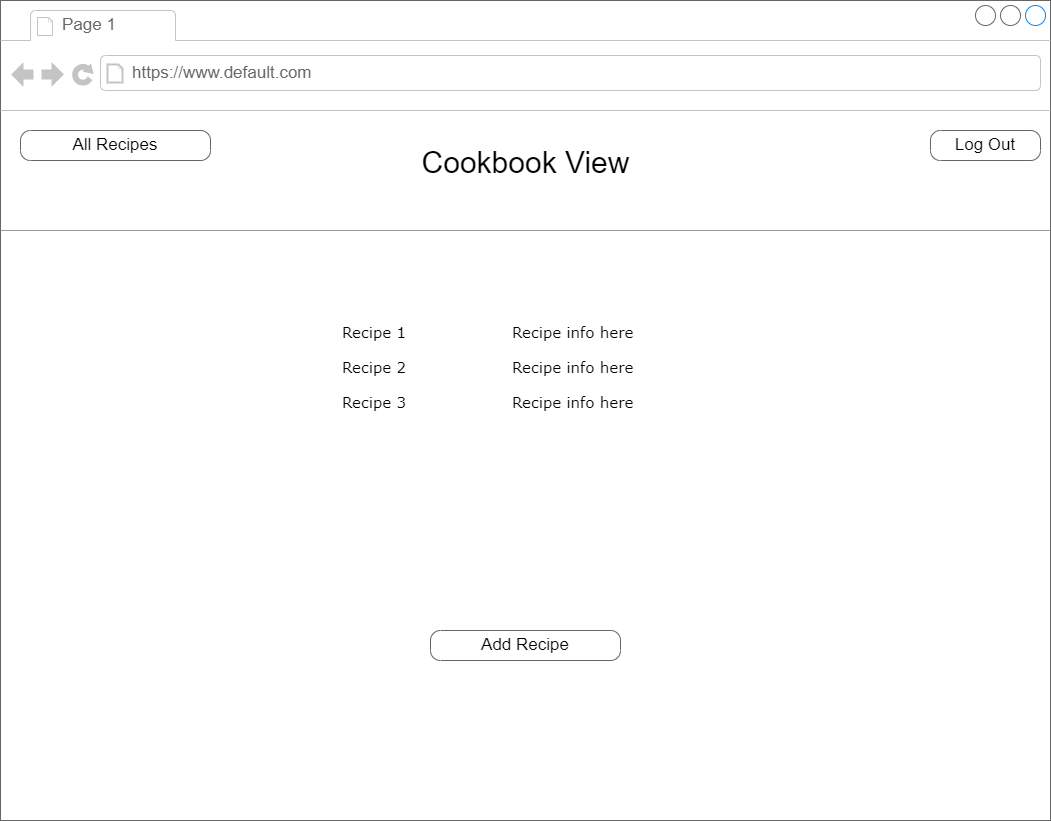

The diagram above was exported from draw.io. Its source (the exported page's mxGraphModel, read from the mxfile embedded in the PNG):
<mxGraphModel dx="1146" dy="787" grid="1" gridSize="10" guides="1" tooltips="1" connect="1" arrows="1" fold="1" page="1" pageScale="1" pageWidth="850" pageHeight="1100" math="0" shadow="0">
  <root>
    <mxCell id="0" />
    <mxCell id="1" parent="0" />
    <mxCell id="5rU4Cq0aFKMe5rDrFGB1-1" value="" style="strokeWidth=1;shadow=0;dashed=0;align=center;html=1;shape=mxgraph.mockup.containers.browserWindow;rSize=0;strokeColor=#666666;mainText=,;recursiveResize=0;rounded=0;labelBackgroundColor=none;fontFamily=Verdana;fontSize=12" parent="1" vertex="1">
      <mxGeometry x="30" y="30" width="1050" height="820" as="geometry" />
    </mxCell>
    <mxCell id="5rU4Cq0aFKMe5rDrFGB1-2" value="Page 1" style="strokeWidth=1;shadow=0;dashed=0;align=center;html=1;shape=mxgraph.mockup.containers.anchor;fontSize=17;fontColor=#666666;align=left;" parent="5rU4Cq0aFKMe5rDrFGB1-1" vertex="1">
      <mxGeometry x="60" y="12" width="110" height="26" as="geometry" />
    </mxCell>
    <mxCell id="5rU4Cq0aFKMe5rDrFGB1-3" value="https://www.default.com" style="strokeWidth=1;shadow=0;dashed=0;align=center;html=1;shape=mxgraph.mockup.containers.anchor;rSize=0;fontSize=17;fontColor=#666666;align=left;" parent="5rU4Cq0aFKMe5rDrFGB1-1" vertex="1">
      <mxGeometry x="130" y="60" width="250" height="26" as="geometry" />
    </mxCell>
    <mxCell id="5rU4Cq0aFKMe5rDrFGB1-4" value="&lt;p style=&quot;line-height: 1.2; margin-top: 0pt; margin-bottom: 0pt;&quot; dir=&quot;ltr&quot;&gt;&lt;/p&gt;&lt;div&gt;&lt;/div&gt;&lt;span style=&quot;font-family: Economica, sans-serif; background-color: transparent; font-variant-numeric: normal; font-variant-east-asian: normal; font-variant-alternates: normal; font-variant-position: normal; vertical-align: baseline;&quot;&gt;&lt;font style=&quot;font-size: 30px;&quot;&gt;Cookbook View&lt;/font&gt;&lt;/span&gt;&lt;p&gt;&lt;/p&gt;" style="text;html=1;points=[];align=center;verticalAlign=top;spacingTop=-4;fontSize=30;fontFamily=Verdana" parent="5rU4Cq0aFKMe5rDrFGB1-1" vertex="1">
      <mxGeometry x="355" y="140" width="340" height="50" as="geometry" />
    </mxCell>
    <mxCell id="5rU4Cq0aFKMe5rDrFGB1-14" value="Recipe&amp;nbsp;1" style="text;html=1;points=[];align=left;verticalAlign=top;spacingTop=-4;fontSize=15;fontFamily=Verdana" parent="5rU4Cq0aFKMe5rDrFGB1-1" vertex="1">
      <mxGeometry x="340" y="320" width="170" height="30" as="geometry" />
    </mxCell>
    <mxCell id="5rU4Cq0aFKMe5rDrFGB1-16" value="Add&amp;nbsp;Recipe" style="strokeWidth=1;shadow=0;dashed=0;align=center;html=1;shape=mxgraph.mockup.buttons.button;strokeColor=#666666;mainText=;buttonStyle=round;fontSize=17;fontStyle=0;fillColor=none;whiteSpace=wrap;rounded=0;labelBackgroundColor=none;" parent="5rU4Cq0aFKMe5rDrFGB1-1" vertex="1">
      <mxGeometry x="430" y="630" width="190" height="30" as="geometry" />
    </mxCell>
    <mxCell id="5rU4Cq0aFKMe5rDrFGB1-17" value="All&amp;nbsp;Recipes" style="strokeWidth=1;shadow=0;dashed=0;align=center;html=1;shape=mxgraph.mockup.buttons.button;strokeColor=#666666;mainText=;buttonStyle=round;fontSize=17;fontStyle=0;fillColor=none;whiteSpace=wrap;rounded=0;labelBackgroundColor=none;" parent="5rU4Cq0aFKMe5rDrFGB1-1" vertex="1">
      <mxGeometry x="20" y="130" width="190" height="30" as="geometry" />
    </mxCell>
    <mxCell id="5rU4Cq0aFKMe5rDrFGB1-18" value="Recipe info here" style="text;html=1;points=[];align=left;verticalAlign=top;spacingTop=-4;fontSize=15;fontFamily=Verdana;whiteSpace=wrap;" parent="5rU4Cq0aFKMe5rDrFGB1-1" vertex="1">
      <mxGeometry x="510" y="320" width="240" height="40" as="geometry" />
    </mxCell>
    <mxCell id="5rU4Cq0aFKMe5rDrFGB1-19" value="" style="verticalLabelPosition=bottom;shadow=0;dashed=0;align=center;html=1;verticalAlign=top;strokeWidth=1;shape=mxgraph.mockup.markup.line;strokeColor=#999999;rounded=0;labelBackgroundColor=none;fillColor=#ffffff;fontFamily=Verdana;fontSize=12;fontColor=#000000;" parent="5rU4Cq0aFKMe5rDrFGB1-1" vertex="1">
      <mxGeometry y="220" width="1050" height="20" as="geometry" />
    </mxCell>
    <mxCell id="1rqKVi71JYNt9thPtVox-1" value="Recipe 2" style="text;html=1;points=[];align=left;verticalAlign=top;spacingTop=-4;fontSize=15;fontFamily=Verdana" parent="5rU4Cq0aFKMe5rDrFGB1-1" vertex="1">
      <mxGeometry x="340" y="355" width="170" height="30" as="geometry" />
    </mxCell>
    <mxCell id="1rqKVi71JYNt9thPtVox-2" value="Recipe info here" style="text;html=1;points=[];align=left;verticalAlign=top;spacingTop=-4;fontSize=15;fontFamily=Verdana;whiteSpace=wrap;" parent="5rU4Cq0aFKMe5rDrFGB1-1" vertex="1">
      <mxGeometry x="510" y="355" width="240" height="40" as="geometry" />
    </mxCell>
    <mxCell id="1rqKVi71JYNt9thPtVox-3" value="Recipe 3" style="text;html=1;points=[];align=left;verticalAlign=top;spacingTop=-4;fontSize=15;fontFamily=Verdana" parent="5rU4Cq0aFKMe5rDrFGB1-1" vertex="1">
      <mxGeometry x="340" y="390" width="170" height="30" as="geometry" />
    </mxCell>
    <mxCell id="1rqKVi71JYNt9thPtVox-4" value="Recipe info here" style="text;html=1;points=[];align=left;verticalAlign=top;spacingTop=-4;fontSize=15;fontFamily=Verdana;whiteSpace=wrap;" parent="5rU4Cq0aFKMe5rDrFGB1-1" vertex="1">
      <mxGeometry x="510" y="390" width="240" height="40" as="geometry" />
    </mxCell>
    <mxCell id="YSkmJq2a1_DjAF2mIfex-1" value="Log Out" style="strokeWidth=1;shadow=0;dashed=0;align=center;html=1;shape=mxgraph.mockup.buttons.button;strokeColor=#666666;mainText=;buttonStyle=round;fontSize=17;fontStyle=0;fillColor=none;whiteSpace=wrap;rounded=0;labelBackgroundColor=none;" parent="5rU4Cq0aFKMe5rDrFGB1-1" vertex="1">
      <mxGeometry x="930" y="130" width="110" height="30" as="geometry" />
    </mxCell>
  </root>
</mxGraphModel>